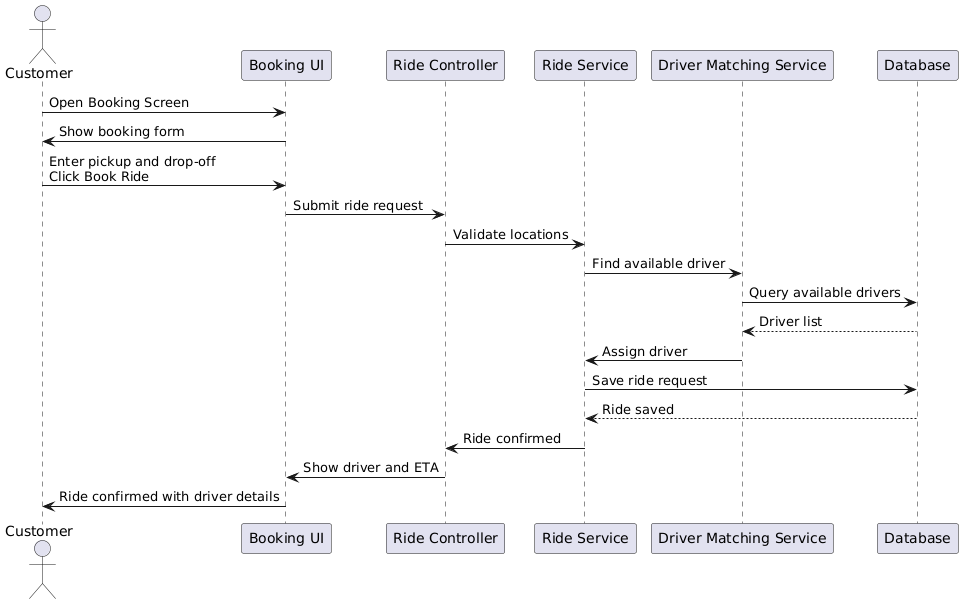

The diagram above was rendered by PlantUML. Its source (embedded in the PNG):
@startuml
actor Customer
participant "Booking UI" as UI
participant "Ride Controller" as Controller
participant "Ride Service" as Service
participant "Driver Matching Service" as MatchService
participant "Database" as DB

Customer -> UI: Open Booking Screen
UI -> Customer: Show booking form

Customer -> UI: Enter pickup and drop-off\nClick Book Ride
UI -> Controller: Submit ride request
Controller -> Service: Validate locations
Service -> MatchService: Find available driver
MatchService -> DB: Query available drivers
DB --> MatchService: Driver list
MatchService -> Service: Assign driver
Service -> DB: Save ride request
DB --> Service: Ride saved
Service -> Controller: Ride confirmed
Controller -> UI: Show driver and ETA
UI -> Customer: Ride confirmed with driver details
@enduml